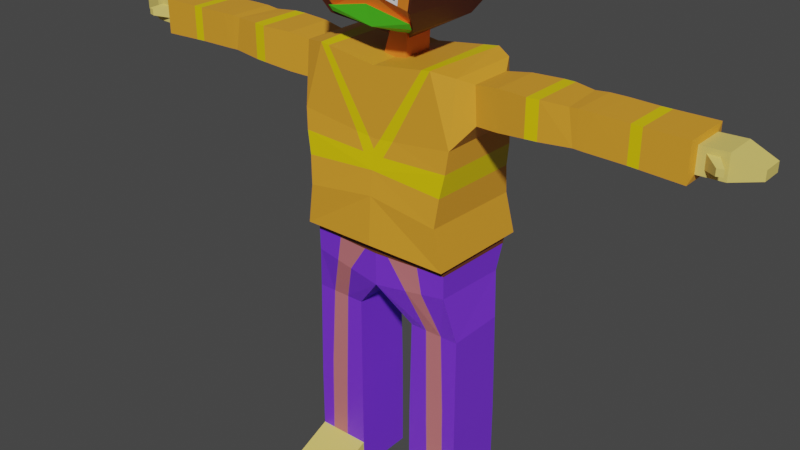 # Source: player2.blend  (saved by Blender 2.82.7; exported with 4.5.12 LTS)
import bpy
from mathutils import Matrix  # noqa: F401  (used for matrix-valued properties, if any)

bpy.ops.wm.read_factory_settings(use_empty=True)
scene = bpy.context.scene
scene.name = 'Scene'

# ---- collections
col_collection = bpy.data.collections.new('Collection'); scene.collection.children.link(col_collection)

# ---- materials (node trees are filled in below, after node groups)
mat_material = bpy.data.materials.new('Material')
mat_material.alpha_threshold = 0.0
mat_material.use_transparent_shadow = False
mat_material.line_color = (0.0, 0.0, 0.0, 1.0)
mat_material_001 = bpy.data.materials.new('Material.001')
mat_material_001.use_transparent_shadow = False
mat_material_002 = bpy.data.materials.new('Material.002')
mat_material_002.use_transparent_shadow = False
mat_material_003 = bpy.data.materials.new('Material.003')
mat_material_003.use_transparent_shadow = False
mat_material_004 = bpy.data.materials.new('Material.004')
mat_material_004.use_transparent_shadow = False
mat_material_005 = bpy.data.materials.new('Material.005')
mat_material_005.use_transparent_shadow = False
mat_material_006 = bpy.data.materials.new('Material.006')
mat_material_006.use_transparent_shadow = False
mat_material_007 = bpy.data.materials.new('Material.007')
mat_material_007.use_transparent_shadow = False
mat_material_008 = bpy.data.materials.new('Material.008')
mat_material_008.use_transparent_shadow = False
mat_material_009 = bpy.data.materials.new('Material.009')
mat_material_009.use_transparent_shadow = False
mat_material_010 = bpy.data.materials.new('Material.010')
mat_material_010.use_transparent_shadow = False

# ---- material node trees
mat_material.use_nodes = True; mat_material.node_tree.nodes.clear()
_N = mat_material.node_tree.nodes; _L = mat_material.node_tree.links
n0 = _N.new('ShaderNodeOutputMaterial'); n0.name = 'Material Output'; n0.location = (300, 300)
n1 = _N.new('ShaderNodeBsdfPrincipled'); n1.name = 'Principled BSDF'; n1.location = (10, 300)
n1.distribution = 'GGX'
n1.subsurface_method = 'BURLEY'
n1.inputs[0].default_value = (0.8, 0.1978, 0.01765, 1.0)
n1.inputs[2].default_value = 0.4
n1.inputs[3].default_value = 1.45
n1.inputs[27].default_value = (0.0, 0.0, 0.0, 1.0)
n1.inputs[28].default_value = 1.0
_L.new(n1.outputs[0], n0.inputs[0])
n0.is_active_output = True
mat_material_001.use_nodes = True; mat_material_001.node_tree.nodes.clear()
_N = mat_material_001.node_tree.nodes; _L = mat_material_001.node_tree.links
n0 = _N.new('ShaderNodeOutputMaterial'); n0.name = 'Material Output'; n0.location = (300, 300)
n1 = _N.new('ShaderNodeBsdfPrincipled'); n1.name = 'Principled BSDF'; n1.location = (10, 300)
n1.distribution = 'GGX'
n1.subsurface_method = 'BURLEY'
n1.inputs[3].default_value = 1.45
n1.inputs[27].default_value = (0.0, 0.0, 0.0, 1.0)
n1.inputs[28].default_value = 1.0
_L.new(n1.outputs[0], n0.inputs[0])
n0.is_active_output = True
mat_material_002.use_nodes = True; mat_material_002.node_tree.nodes.clear()
_N = mat_material_002.node_tree.nodes; _L = mat_material_002.node_tree.links
n0 = _N.new('ShaderNodeOutputMaterial'); n0.name = 'Material Output'; n0.location = (300, 300)
n1 = _N.new('ShaderNodeBsdfPrincipled'); n1.name = 'Principled BSDF'; n1.location = (10, 300)
n1.distribution = 'GGX'
n1.subsurface_method = 'BURLEY'
n1.inputs[0].default_value = (0.0, 0.0, 0.0, 1.0)
n1.inputs[3].default_value = 1.45
n1.inputs[27].default_value = (0.0, 0.0, 0.0, 1.0)
n1.inputs[28].default_value = 1.0
_L.new(n1.outputs[0], n0.inputs[0])
n0.is_active_output = True
mat_material_003.use_nodes = True; mat_material_003.node_tree.nodes.clear()
_N = mat_material_003.node_tree.nodes; _L = mat_material_003.node_tree.links
n0 = _N.new('ShaderNodeOutputMaterial'); n0.name = 'Material Output'; n0.location = (300, 300)
n1 = _N.new('ShaderNodeBsdfPrincipled'); n1.name = 'Principled BSDF'; n1.location = (10, 300)
n1.distribution = 'GGX'
n1.subsurface_method = 'BURLEY'
n1.inputs[0].default_value = (0.06045, 0.01349, 0.004825, 1.0)
n1.inputs[3].default_value = 1.45
n1.inputs[27].default_value = (0.0, 0.0, 0.0, 1.0)
n1.inputs[28].default_value = 1.0
_L.new(n1.outputs[0], n0.inputs[0])
n0.is_active_output = True
mat_material_004.use_nodes = True; mat_material_004.node_tree.nodes.clear()
_N = mat_material_004.node_tree.nodes; _L = mat_material_004.node_tree.links
n0 = _N.new('ShaderNodeOutputMaterial'); n0.name = 'Material Output'; n0.location = (300, 300)
n1 = _N.new('ShaderNodeBsdfPrincipled'); n1.name = 'Principled BSDF'; n1.location = (10, 300)
n1.distribution = 'GGX'
n1.subsurface_method = 'BURLEY'
n1.inputs[0].default_value = (0.1008, 0.8, 0.02194, 1.0)
n1.inputs[3].default_value = 1.45
n1.inputs[27].default_value = (0.0, 0.0, 0.0, 1.0)
n1.inputs[28].default_value = 1.0
_L.new(n1.outputs[0], n0.inputs[0])
n0.is_active_output = True
mat_material_005.use_nodes = True; mat_material_005.node_tree.nodes.clear()
_N = mat_material_005.node_tree.nodes; _L = mat_material_005.node_tree.links
n0 = _N.new('ShaderNodeOutputMaterial'); n0.name = 'Material Output'; n0.location = (300, 300)
n1 = _N.new('ShaderNodeBsdfPrincipled'); n1.name = 'Principled BSDF'; n1.location = (10, 300)
n1.distribution = 'GGX'
n1.subsurface_method = 'BURLEY'
n1.inputs[0].default_value = (0.8, 0.3414, 0.02675, 1.0)
n1.inputs[3].default_value = 1.45
n1.inputs[27].default_value = (0.0, 0.0, 0.0, 1.0)
n1.inputs[28].default_value = 1.0
_L.new(n1.outputs[0], n0.inputs[0])
n0.is_active_output = True
mat_material_006.use_nodes = True; mat_material_006.node_tree.nodes.clear()
_N = mat_material_006.node_tree.nodes; _L = mat_material_006.node_tree.links
n0 = _N.new('ShaderNodeOutputMaterial'); n0.name = 'Material Output'; n0.location = (300, 300)
n1 = _N.new('ShaderNodeBsdfPrincipled'); n1.name = 'Principled BSDF'; n1.location = (10, 300)
n1.distribution = 'GGX'
n1.subsurface_method = 'BURLEY'
n1.inputs[0].default_value = (0.1861, 0.03538, 0.8, 1.0)
n1.inputs[3].default_value = 1.45
n1.inputs[27].default_value = (0.0, 0.0, 0.0, 1.0)
n1.inputs[28].default_value = 1.0
_L.new(n1.outputs[0], n0.inputs[0])
n0.is_active_output = True
mat_material_007.use_nodes = True; mat_material_007.node_tree.nodes.clear()
_N = mat_material_007.node_tree.nodes; _L = mat_material_007.node_tree.links
n0 = _N.new('ShaderNodeOutputMaterial'); n0.name = 'Material Output'; n0.location = (300, 300)
n1 = _N.new('ShaderNodeBsdfPrincipled'); n1.name = 'Principled BSDF'; n1.location = (10, 300)
n1.distribution = 'GGX'
n1.subsurface_method = 'BURLEY'
n1.inputs[0].default_value = (0.8, 0.628, 0.1569, 1.0)
n1.inputs[3].default_value = 1.45
n1.inputs[27].default_value = (0.0, 0.0, 0.0, 1.0)
n1.inputs[28].default_value = 1.0
_L.new(n1.outputs[0], n0.inputs[0])
n0.is_active_output = True
mat_material_008.use_nodes = True; mat_material_008.node_tree.nodes.clear()
_N = mat_material_008.node_tree.nodes; _L = mat_material_008.node_tree.links
n0 = _N.new('ShaderNodeOutputMaterial'); n0.name = 'Material Output'; n0.location = (300, 300)
n1 = _N.new('ShaderNodeBsdfPrincipled'); n1.name = 'Principled BSDF'; n1.location = (10, 300)
n1.distribution = 'GGX'
n1.subsurface_method = 'BURLEY'
n1.inputs[0].default_value = (0.8, 0.6014, 0.0, 1.0)
n1.inputs[3].default_value = 1.45
n1.inputs[27].default_value = (0.0, 0.0, 0.0, 1.0)
n1.inputs[28].default_value = 1.0
_L.new(n1.outputs[0], n0.inputs[0])
n0.is_active_output = True
mat_material_009.use_nodes = True; mat_material_009.node_tree.nodes.clear()
_N = mat_material_009.node_tree.nodes; _L = mat_material_009.node_tree.links
n0 = _N.new('ShaderNodeOutputMaterial'); n0.name = 'Material Output'; n0.location = (300, 300)
n1 = _N.new('ShaderNodeBsdfPrincipled'); n1.name = 'Principled BSDF'; n1.location = (10, 300)
n1.distribution = 'GGX'
n1.subsurface_method = 'BURLEY'
n1.inputs[0].default_value = (0.1532, 0.04091, 0.01672, 1.0)
n1.inputs[3].default_value = 1.45
n1.inputs[27].default_value = (0.0, 0.0, 0.0, 1.0)
n1.inputs[28].default_value = 1.0
_L.new(n1.outputs[0], n0.inputs[0])
n0.is_active_output = True
mat_material_010.use_nodes = True; mat_material_010.node_tree.nodes.clear()
_N = mat_material_010.node_tree.nodes; _L = mat_material_010.node_tree.links
n0 = _N.new('ShaderNodeOutputMaterial'); n0.name = 'Material Output'; n0.location = (300, 300)
n1 = _N.new('ShaderNodeBsdfPrincipled'); n1.name = 'Principled BSDF'; n1.location = (10, 300)
n1.distribution = 'GGX'
n1.subsurface_method = 'BURLEY'
n1.inputs[0].default_value = (0.5894, 0.1759, 0.1931, 1.0)
n1.inputs[3].default_value = 1.45
n1.inputs[27].default_value = (0.0, 0.0, 0.0, 1.0)
n1.inputs[28].default_value = 1.0
_L.new(n1.outputs[0], n0.inputs[0])
n0.is_active_output = True

# ---- world
world_world = bpy.data.worlds.new('World'); scene.world = world_world
world_world.use_nodes = True; world_world.node_tree.nodes.clear()
_N = world_world.node_tree.nodes; _L = world_world.node_tree.links
n0 = _N.new('ShaderNodeOutputWorld'); n0.name = 'World Output'; n0.location = (300, 300)
n1 = _N.new('ShaderNodeBackground'); n1.name = 'Background'; n1.location = (10, 300)
n1.inputs[0].default_value = (0.05088, 0.05088, 0.05088, 1.0)
_L.new(n1.outputs[0], n0.inputs[0])
n0.is_active_output = True
world_world.color = (0.05088, 0.05088, 0.05088)
world_world.use_sun_shadow = False
world_world.sun_shadow_jitter_overblur = 0.0

# ---- meshes
me_cube = bpy.data.meshes.new('Cube')
me_cube.from_pydata([(0.8652, 0.1732, 4.221), (0.7008, 0.3913, 2.283), (0.8652, -0.2341, 4.221), (0.7008, -0.3648, 2.327), (0.0, 0.4136, 2.234), (0.0, -0.149, 4.234), (0.0, -0.4136, 2.234), (0.0, 0.149, 4.234), (0.8859, 0.1732, 3.887), (0.8859, -0.2341, 3.887), (0.0, 0.4136, 3.609), (0.0, -0.4136, 3.609), (0.6718, 0.5412, 2.981), (0.6718, -0.4729, 3.017), (0.0, 0.5412, 3.073), (0.0, -0.4729, 3.11), (0.7008, 0.5011, 2.577), (0.7008, -0.3708, 2.599), (0.0, 0.5412, 2.512), (0.0, -0.4136, 2.622), (0.2963, -0.2828, 1.885), (0.7866, -0.2828, 1.885), (0.2963, 0.2828, 1.885), (0.2847, -0.2962, 0.001213), (0.7983, -0.2962, 0.001213), (0.7983, 0.2962, 0.001213), (0.2847, 0.2962, 0.001213), (0.7989, 0.2969, 0.305), (0.284, 0.2969, 0.305), (0.284, -0.2969, 0.305), (0.7989, -0.2969, 0.305), (0.2847, -0.774, -1.049e-05), (0.7983, -0.774, -1.049e-05), (0.284, -0.7748, 0.09277), (0.7989, -0.7748, 0.09277), (0.2851, -0.2957, 0.9282), (0.7978, 0.2957, 0.9282), (0.2851, 0.2957, 0.9282), (0.7978, -0.2957, 0.9282), (0.7866, 0.2828, 1.885), (0.1136, 0.149, 4.25), (0.1136, -0.149, 4.25), (0.7598, 0.4136, 3.698), (0.7598, -0.4136, 3.698), (1.088, 0.1994, 4.252), (1.088, -0.2604, 4.252), (1.095, 0.1994, 3.898), (1.095, -0.2604, 3.898), (1.786, -0.2624, 4.265), (2.677, 0.1029, 4.21), (2.743, -0.198, 4.164), (2.677, 0.1029, 3.992), (2.743, -0.198, 4.044), (3.141, 0.06528, 4.135), (3.141, -0.1323, 4.135), (3.141, 0.06528, 4.051), (3.141, -0.1323, 4.051), (1.786, -0.2624, 3.953), (1.786, -0.2624, 4.265), (1.786, 0.1687, 4.265), (1.786, 0.1687, 3.953), (2.665, -0.2757, 3.93), (2.665, 0.1806, 3.93), (2.665, -0.2757, 4.261), (2.665, 0.1806, 4.261), (1.095, 0.1994, 3.898), (1.095, -0.2604, 3.898), (1.088, 0.1994, 4.252), (1.088, -0.2604, 4.252), (2.843, -0.198, 4.166), (2.909, 0.1029, 4.218), (2.909, 0.1029, 4.0), (2.843, -0.198, 4.046), (2.677, -0.198, 4.21), (2.677, -0.198, 3.992), (2.909, -0.198, 4.0), (2.909, -0.198, 4.218), (2.867, -0.3034, 4.129), (2.867, -0.3034, 4.07), (2.922, -0.2926, 4.073), (2.922, -0.2926, 4.132), (0.7685, 0.3436, 4.276), (0.7685, -0.3482, 4.276), (0.0, 0.4136, 4.234), (0.0, -0.4136, 4.234), (0.0, 0.2024, 4.475), (0.0, -0.09556, 4.475), (0.08226, 0.2024, 4.475), (0.08226, -0.09556, 4.475), (0.359, -0.4149, 4.627), (0.0, -0.4936, 4.854), (0.3971, -0.5152, 4.774), (0.0, -0.477, 4.992), (0.4296, -0.5013, 5.041), (0.0, -0.3669, 5.251), (0.3086, -0.3669, 5.27), (0.0, -0.04537, 5.333), (0.0971, -0.09556, 4.448), (0.3863, -0.4151, 4.613), (0.09033, 0.2192, 4.45), (0.0, 0.2276, 4.457), (0.4275, -0.5153, 4.768), (0.4602, -0.5013, 5.044), (0.3267, -0.3672, 5.295), (0.0, -0.3676, 5.282), (0.1089, -0.1037, 4.402), (0.4235, -0.4359, 4.587), (0.09474, 0.2423, 4.407), (0.0, 0.2606, 4.422), (0.4697, -0.5401, 4.759), (0.4066, 0.3149, 4.571), (0.0, 0.3436, 4.533), (0.5041, -0.5254, 5.056), (0.4436, 0.5151, 4.705), (0.0, 0.5301, 4.758), (0.485, 0.5358, 5.024), (0.0, 0.5561, 5.034), (0.3397, 0.4209, 5.359), (0.3511, -0.3864, 5.341), (0.0, 0.4286, 5.342), (0.0, -0.3874, 5.334), (0.3256, -0.5112, 4.789), (0.1219, -0.4999, 4.831), (0.3418, -0.4963, 5.031), (0.1219, -0.4839, 5.006), (0.1799, 0.3309, 4.55), (0.1668, 0.5245, 4.738), (0.0, 0.3355, 4.522), (0.168, 0.5401, 4.905), (0.1821, 0.2942, 4.498), (0.1582, -0.4881, 4.976), (0.2971, -0.497, 4.977), (0.2971, -0.5069, 4.821), (0.1582, -0.4996, 4.848), (0.3679, -0.4382, 4.661), (0.3953, -0.437, 4.647), (0.0, -0.4582, 4.734), (0.07598, -0.0289, 4.404), (0.4044, -0.4382, 4.606), (0.0, -0.0289, 4.404), (0.0, -0.4311, 4.551), (0.0, -0.4971, 4.748), (0.4135, -0.4731, 4.66), (0.7403, 0.4505, 3.489), (0.7403, -0.4308, 3.499), (0.0, 0.4505, 3.454), (0.0, -0.4308, 3.464), (0.6993, 0.4834, 3.265), (0.6993, -0.446, 3.285), (0.0, 0.4834, 3.316), (0.0, -0.446, 3.336), (0.47, 0.4136, 4.297), (0.6206, 0.4136, 4.317), (0.5643, -0.4136, 4.31), (0.4818, -0.4136, 4.299), (0.6152, 0.3342, 4.317), (0.4719, 0.2813, 4.297), (0.04063, 0.4136, 3.613), (0.2051, 0.4136, 3.629), (0.1926, -0.4136, 3.628), (0.05986, -0.4136, 3.615), (0.0, -0.424, 3.521), (0.1073, -0.4308, 3.472), (0.0, 0.4288, 3.545), (0.0, 0.4499, 3.456), (0.48, -0.2843, 4.299), (0.5708, -0.3178, 4.311), (0.1071, 0.4505, 3.461), (1.364, -0.2969, 4.259), (1.364, 0.2189, 3.932), (1.364, 0.2189, 4.259), (1.364, -0.2969, 3.932), (1.474, 0.2072, 3.935), (1.474, 0.2072, 4.263), (1.474, -0.2896, 4.263), (1.474, -0.2896, 3.935), (2.203, -0.2648, 4.26), (2.203, 0.1697, 4.26), (2.203, -0.2648, 3.945), (2.203, 0.1697, 3.945), (2.297, -0.2671, 3.942), (2.297, 0.1719, 3.942), (2.297, -0.2671, 4.26), (2.297, 0.1719, 4.26), (0.7971, 0.2948, 0.9924), (0.2874, -0.2931, 1.118), (0.2859, 0.2948, 0.9924), (0.7956, -0.2931, 1.118), (0.7979, 0.2958, 0.8723), (0.285, 0.2958, 0.8723), (0.7981, -0.296, 0.7464), (0.2848, -0.296, 0.7464), (1.704, 0.1681, 3.955), (1.662, 0.1679, 4.253), (1.707, -0.2587, 4.257), (1.758, -0.2611, 3.953), (1.908, -0.2653, 4.265), (1.934, 0.1722, 4.265), (1.838, -0.2636, 3.951), (1.87, 0.1706, 3.95), (0.7008, 0.4785, 2.517), (0.7008, -0.3696, 2.543), (0.0, 0.5149, 2.455), (0.0, -0.4136, 2.542), (0.7405, 0.5814, 2.599), (0.7405, -0.4544, 2.625), (0.0, 0.626, 2.533), (0.0, -0.502, 2.657), (0.3106, -0.392, 2.275), (0.4756, -0.3805, 2.297), (0.4562, -0.2828, 1.885), (0.619, -0.2828, 1.885), (0.4798, -0.2957, 0.9282), (0.6609, -0.2957, 0.9282), (0.4326, -0.3864, 2.543), (0.1313, -0.4054, 2.542), (0.4951, -0.2969, 0.305), (0.6713, -0.2969, 0.305), (0.4843, -0.296, 0.7464), (0.664, -0.296, 0.7464), (0.4751, -0.2931, 1.118), (0.6578, -0.2931, 1.118), (0.5987, 0.2828, 1.885), (0.4529, 0.2828, 1.885), (0.6154, 0.2948, 0.9924), (0.4589, 0.2948, 0.9924), (0.5392, 0.3964, 2.272), (0.2855, 0.4045, 2.254), (0.6264, 0.2969, 0.305), (0.4615, 0.2969, 0.305), (0.6309, 0.2962, 0.001213), (0.4622, 0.2962, 0.001213), (0.6166, 0.2957, 0.9282), (0.4594, 0.2957, 0.9282), (0.6175, 0.2958, 0.8723), (0.4596, 0.2958, 0.8723), (0.1947, 0.5048, 2.472), (0.4893, 0.4895, 2.498)], [], [(4, 227, 223, 22), (2, 9, 47, 45), (10, 83, 151, 157), (43, 82, 153, 159), (40, 7, 85, 87), (144, 43, 159, 162), (145, 164, 167), (143, 42, 43, 144), (204, 12, 13, 205), (206, 14, 12, 204), (205, 13, 15, 207), (201, 17, 19, 203, 215, 214), (202, 18, 16, 200, 237, 236), (200, 16, 17, 201), (28, 229, 231, 26), (6, 4, 22, 20), (1, 3, 21, 39), (3, 209, 211, 21), (26, 231, 230, 25, 24, 23), (23, 24, 32, 31), (29, 28, 26, 23), (27, 30, 24, 25), (188, 190, 30, 27), (191, 189, 28, 29), (190, 219, 217, 30), (189, 235, 229, 28), (34, 33, 31, 32), (24, 30, 34, 32), (30, 217, 216, 29, 33, 34), (29, 23, 31, 33), (186, 225, 233, 37), (187, 221, 213, 38), (185, 186, 37, 35), (184, 187, 38, 36), (2, 0, 81, 82), (0, 8, 42, 81), (9, 2, 82, 43), (8, 9, 43, 42), (195, 192, 60, 57), (0, 2, 45, 44), (9, 8, 46, 47), (8, 0, 44, 46), (63, 61, 74, 73), (192, 193, 59, 60), (194, 195, 57, 48), (193, 194, 48, 59), (70, 76, 54, 53), (64, 63, 73, 49), (61, 62, 51, 74), (62, 64, 49, 51), (55, 53, 54, 56), (75, 71, 55, 56), (71, 70, 53, 55), (76, 75, 56, 54), (59, 48, 58), (48, 57, 58), (181, 183, 64, 62), (180, 181, 62, 61), (183, 182, 63, 64), (182, 180, 61, 63), (44, 45, 68, 67), (45, 47, 66, 68), (46, 44, 67, 65), (47, 46, 65, 66), (72, 69, 80, 79), (51, 49, 70, 71), (74, 51, 71, 75), (49, 73, 76, 70), (52, 50, 73, 74), (72, 52, 74, 75), (50, 69, 76, 73), (69, 72, 75, 76), (77, 78, 79, 80), (52, 72, 79, 78), (69, 50, 77, 80), (50, 52, 78, 77), (40, 41, 165, 156), (7, 40, 156, 151, 83), (41, 5, 84, 154, 165), (5, 41, 88, 86), (41, 40, 87, 88), (89, 134, 142, 138), (87, 85, 100, 99), (94, 95, 103, 104), (86, 88, 137, 139), (88, 87, 99, 97), (92, 124, 123, 93, 95, 94), (90, 122, 124, 92), (93, 91, 101, 102), (91, 134, 135, 101), (89, 88, 97, 98), (95, 93, 102, 103), (104, 103, 118, 120), (99, 100, 108, 107), (102, 101, 109, 112), (97, 99, 107, 105), (98, 97, 105, 106), (101, 135, 98, 106, 109), (103, 102, 112, 118), (107, 108, 127, 129, 125, 110), (110, 125, 126, 113), (105, 107, 110, 106), (113, 126, 128, 115), (106, 110, 113, 109), (109, 113, 115, 112), (112, 115, 117, 118), (115, 116, 119, 117), (118, 117, 119, 120), (115, 128, 126, 114, 116), (125, 129, 127, 111), (126, 125, 111, 114), (124, 122, 133, 130, 131, 123), (123, 121, 91, 93), (123, 131, 132, 133, 122, 121), (132, 131, 130, 133), (139, 137, 138, 140), (136, 134, 91, 121, 122, 90), (135, 134, 89, 98), (140, 138, 142, 141), (134, 136, 141, 142), (88, 89, 138, 137), (147, 143, 144, 148), (149, 145, 167, 143, 147), (148, 144, 162, 146, 150), (13, 148, 150, 15), (14, 149, 147, 12), (12, 147, 148, 13), (166, 153, 82), (162, 159, 160, 161, 146), (161, 160, 11), (157, 151, 152, 158), (158, 152, 81, 42), (156, 165, 154, 153, 166, 155, 152, 151), (155, 166, 82, 81), (167, 158, 42, 143), (158, 167, 164, 163, 157), (157, 163, 10), (159, 153, 154, 160), (160, 154, 84, 11), (152, 155, 81), (67, 68, 168, 170), (68, 66, 171, 168), (65, 67, 170, 169), (66, 65, 169, 171), (170, 168, 174, 173), (168, 171, 175, 174), (169, 170, 173, 172), (171, 169, 172, 175), (196, 198, 178, 176), (197, 196, 176, 177), (198, 199, 179, 178), (199, 197, 177, 179), (176, 178, 180, 182), (177, 176, 182, 183), (178, 179, 181, 180), (179, 177, 183, 181), (39, 21, 187, 184), (20, 22, 186, 185), (21, 211, 221, 187), (22, 223, 225, 186), (37, 233, 235, 189), (38, 213, 219, 190), (35, 37, 189, 191), (36, 38, 190, 188), (173, 174, 194, 193), (174, 175, 195, 194), (172, 173, 193, 192), (175, 172, 192, 195), (60, 59, 197, 199), (57, 60, 199, 198), (59, 58, 196, 197), (58, 57, 198, 196), (1, 200, 201, 3), (4, 202, 236, 227), (3, 201, 214, 209), (17, 205, 207, 19), (18, 206, 204, 16), (16, 204, 205, 17), (211, 209, 208, 210), (210, 208, 6, 20), (217, 219, 218, 216), (216, 218, 191, 29), (213, 221, 220, 212), (212, 220, 185, 35), (209, 214, 215, 208), (208, 215, 203, 6), (219, 213, 212, 218), (218, 212, 35, 191), (221, 211, 210, 220), (220, 210, 20, 185), (233, 225, 224, 232), (232, 224, 184, 36), (227, 236, 237, 226), (226, 237, 200, 1), (223, 227, 226, 222), (222, 226, 1, 39), (235, 233, 232, 234), (234, 232, 36, 188), (231, 229, 228, 230), (230, 228, 27, 25), (229, 235, 234, 228), (228, 234, 188, 27), (225, 223, 222, 224), (224, 222, 39, 184)])
me_cube.polygons.foreach_set('material_index', [6, 5, 5, 5, 0, 5, 5, 5, 5, 5, 5, 9, 9, 9, 6, 6, 6, 6, 6, 7, 6, 6, 6, 6, 6, 6, 7, 7, 7, 7, 6, 6, 6, 6, 5, 5, 5, 5, 5, 5, 5, 5, 5, 5, 5, 5, 7, 5, 5, 5, 7, 7, 7, 7, 5, 5, 5, 5, 5, 5, 5, 5, 5, 5, 7, 7, 7, 7, 7, 7, 7, 7, 7, 7, 7, 7, 5, 5, 5, 0, 0, 0, 0, 0, 0, 0, 0, 0, 0, 0, 0, 0, 3, 0, 3, 0, 3, 3, 3, 3, 3, 3, 3, 3, 3, 3, 3, 3, 3, 3, 3, 1, 0, 1, 2, 4, 0, 0, 4, 0, 0, 8, 8, 8, 5, 5, 5, 5, 8, 5, 8, 5, 8, 5, 5, 8, 5, 8, 5, 5, 5, 5, 5, 5, 8, 8, 8, 8, 5, 5, 5, 5, 8, 8, 8, 8, 6, 6, 6, 6, 6, 6, 6, 6, 5, 5, 5, 5, 5, 5, 5, 5, 6, 6, 6, 9, 9, 9, 10, 6, 10, 6, 10, 6, 10, 6, 10, 6, 10, 6, 10, 6, 10, 6, 10, 6, 10, 6, 10, 6, 10, 6, 10, 6])
_uv = me_cube.uv_layers.new(name='UVMap')
_uv.uv.foreach_set('vector', [0.375, 0.375, 0.375, 0.4259, 0.375, 0.4149, 0.375, 0.375, 0.6136, 0.7212, 0.5582, 0.7212, 0.5582, 0.7212, 0.6136, 0.7212, 0.5468, 0.375, 0.625, 0.375, 0.625, 0.4458, 0.5468, 0.3808, 0.5468, 0.75, 0.625, 0.75, 0.625, 0.79, 0.5468, 0.8477, 0.7329, 0.58, 0.75, 0.58, 0.75, 0.58, 0.7329, 0.58, 0.5291, 0.75, 0.5468, 0.75, 0.5468, 0.8477, 0.5291, 0.8599, 0.5291, 0.375, 0.5294, 0.375, 0.5291, 0.3901, 0.5291, 0.5, 0.5468, 0.5, 0.5468, 0.75, 0.5291, 0.75, 0.4269, 0.5, 0.4855, 0.5, 0.4855, 0.75, 0.4269, 0.75, 0.4269, 0.375, 0.4855, 0.375, 0.4855, 0.5, 0.4269, 0.5, 0.4269, 0.75, 0.4855, 0.75, 0.4855, 0.875, 0.4269, 0.875, 0.4134, 0.75, 0.4234, 0.75, 0.4234, 0.875, 0.4134, 0.875, 0.4134, 0.8516, 0.4134, 0.7978, 0.4134, 0.375, 0.4234, 0.375, 0.4234, 0.5, 0.4134, 0.5, 0.4134, 0.4623, 0.4134, 0.4097, 0.4134, 0.5, 0.4234, 0.5, 0.4234, 0.75, 0.4134, 0.75, 0.375, 0.375, 0.375, 0.4181, 0.375, 0.4182, 0.375, 0.375, 0.0, 0.0, 0.0, 0.0, 0.0, 0.0, 0.0, 0.0, 0.375, 0.5, 0.375, 0.75, 0.375, 0.75, 0.375, 0.5, 0.375, 0.75, 0.375, 0.7902, 0.375, 0.7927, 0.375, 0.75, 0.25, 0.5, 0.2932, 0.5, 0.3343, 0.5, 0.375, 0.5, 0.375, 0.75, 0.25, 0.75, 0.25, 0.75, 0.375, 0.75, 0.375, 0.75, 0.25, 0.75, 0.0, 0.0, 0.0, 0.0, 0.0, 0.0, 0.0, 0.0, 0.375, 0.5, 0.375, 0.75, 0.375, 0.75, 0.375, 0.5, 0.375, 0.5, 0.375, 0.75, 0.375, 0.75, 0.375, 0.5, 0.0, 0.0, 0.0, 0.0, 0.0, 0.0, 0.0, 0.0, 0.375, 0.75, 0.375, 0.7827, 0.375, 0.781, 0.375, 0.75, 0.375, 0.375, 0.375, 0.4175, 0.375, 0.4181, 0.375, 0.375, 0.375, 0.75, 0.375, 0.875, 0.375, 0.875, 0.375, 0.75, 0.375, 0.75, 0.375, 0.75, 0.375, 0.75, 0.375, 0.75, 0.375, 0.75, 0.375, 0.781, 0.375, 0.8238, 0.375, 0.875, 0.375, 0.875, 0.375, 0.75, 0.0, 0.0, 0.0, 0.0, 0.0, 0.0, 0.0, 0.0, 0.375, 0.375, 0.375, 0.4173, 0.375, 0.4175, 0.375, 0.375, 0.375, 0.75, 0.375, 0.7839, 0.375, 0.7834, 0.375, 0.75, 0.0, 0.0, 0.0, 0.0, 0.0, 0.0, 0.0, 0.0, 0.375, 0.5, 0.375, 0.75, 0.375, 0.75, 0.375, 0.5, 0.6136, 0.7212, 0.6136, 0.5288, 0.625, 0.5, 0.625, 0.75, 0.6136, 0.5288, 0.5582, 0.5288, 0.5468, 0.5, 0.625, 0.5, 0.5582, 0.7212, 0.6136, 0.7212, 0.625, 0.75, 0.5468, 0.75, 0.5582, 0.5288, 0.5582, 0.7212, 0.5468, 0.75, 0.5468, 0.5, 0.5582, 0.7212, 0.5582, 0.5288, 0.5582, 0.5288, 0.5582, 0.7212, 0.6136, 0.5288, 0.6136, 0.7212, 0.6136, 0.7212, 0.6136, 0.5288, 0.5582, 0.7212, 0.5582, 0.5288, 0.5582, 0.5288, 0.5582, 0.7212, 0.5582, 0.5288, 0.6136, 0.5288, 0.6136, 0.5288, 0.5582, 0.5288, 0.6136, 0.7212, 0.5582, 0.7212, 0.5582, 0.7212, 0.6136, 0.7212, 0.5582, 0.5288, 0.6136, 0.5288, 0.6136, 0.5288, 0.5582, 0.5288, 0.6136, 0.7212, 0.5582, 0.7212, 0.5582, 0.7212, 0.6136, 0.7212, 0.6136, 0.5288, 0.6136, 0.7212, 0.6136, 0.7212, 0.6136, 0.5288, 0.6136, 0.5288, 0.6136, 0.7212, 0.6136, 0.7212, 0.6136, 0.5288, 0.6136, 0.5288, 0.6136, 0.7212, 0.6136, 0.7212, 0.6136, 0.5288, 0.5582, 0.7212, 0.5582, 0.5288, 0.5582, 0.5288, 0.5582, 0.7212, 0.5582, 0.5288, 0.6136, 0.5288, 0.6136, 0.5288, 0.5582, 0.5288, 0.5582, 0.5288, 0.6136, 0.5288, 0.6136, 0.7212, 0.5582, 0.7212, 0.5582, 0.7212, 0.5582, 0.5288, 0.5582, 0.5288, 0.5582, 0.7212, 0.5582, 0.5288, 0.6136, 0.5288, 0.6136, 0.5288, 0.5582, 0.5288, 0.6136, 0.7212, 0.5582, 0.7212, 0.5582, 0.7212, 0.6136, 0.7212, 0.6136, 0.5288, 0.6136, 0.7212, 0.6136, 0.7212, 0.6136, 0.7212, 0.5582, 0.7212, 0.6136, 0.7212, 0.5582, 0.5288, 0.6136, 0.5288, 0.6136, 0.5288, 0.5582, 0.5288, 0.5582, 0.7212, 0.5582, 0.5288, 0.5582, 0.5288, 0.5582, 0.7212, 0.6136, 0.5288, 0.6136, 0.7212, 0.6136, 0.7212, 0.6136, 0.5288, 0.6136, 0.7212, 0.5582, 0.7212, 0.5582, 0.7212, 0.6136, 0.7212, 0.6136, 0.5288, 0.6136, 0.7212, 0.6136, 0.7212, 0.6136, 0.5288, 0.6136, 0.7212, 0.5582, 0.7212, 0.5582, 0.7212, 0.6136, 0.7212, 0.5582, 0.5288, 0.6136, 0.5288, 0.6136, 0.5288, 0.5582, 0.5288, 0.5582, 0.7212, 0.5582, 0.5288, 0.5582, 0.5288, 0.5582, 0.7212, 0.5671, 0.7212, 0.6047, 0.7212, 0.6047, 0.7212, 0.5671, 0.7212, 0.5582, 0.5288, 0.6136, 0.5288, 0.6136, 0.5288, 0.5582, 0.5288, 0.5582, 0.7212, 0.5582, 0.5288, 0.5582, 0.5288, 0.5582, 0.7212, 0.6136, 0.5288, 0.6136, 0.7212, 0.6136, 0.7212, 0.6136, 0.5288, 0.5671, 0.7212, 0.6047, 0.7212, 0.6136, 0.7212, 0.5582, 0.7212, 0.5671, 0.7212, 0.5671, 0.7212, 0.5582, 0.7212, 0.5582, 0.7212, 0.6047, 0.7212, 0.6047, 0.7212, 0.6136, 0.7212, 0.6136, 0.7212, 0.6047, 0.7212, 0.5671, 0.7212, 0.5582, 0.7212, 0.6136, 0.7212, 0.6047, 0.7212, 0.5671, 0.7212, 0.5671, 0.7212, 0.6047, 0.7212, 0.5671, 0.7212, 0.5671, 0.7212, 0.5671, 0.7212, 0.5671, 0.7212, 0.6047, 0.7212, 0.6047, 0.7212, 0.6047, 0.7212, 0.6047, 0.7212, 0.6047, 0.7212, 0.5671, 0.7212, 0.5671, 0.7212, 0.6047, 0.7212, 0.7329, 0.58, 0.7329, 0.67, 0.6777, 0.7109, 0.679, 0.54, 0.75, 0.58, 0.7329, 0.58, 0.679, 0.54, 0.6792, 0.5, 0.75, 0.5, 0.7329, 0.67, 0.75, 0.67, 0.75, 0.75, 0.6775, 0.75, 0.6777, 0.7109, 0.75, 0.67, 0.7329, 0.67, 0.7329, 0.67, 0.75, 0.67, 0.7329, 0.67, 0.7329, 0.58, 0.7329, 0.58, 0.7329, 0.67, 0.7329, 0.67, 0.7329, 0.67, 0.7329, 0.67, 0.7329, 0.67, 0.7329, 0.58, 0.75, 0.58, 0.75, 0.58, 0.7329, 0.58, 0.75, 0.67, 0.7329, 0.67, 0.7329, 0.67, 0.75, 0.67, 0.75, 0.67, 0.7329, 0.67, 0.7329, 0.67, 0.75, 0.67, 0.7329, 0.67, 0.7329, 0.58, 0.7329, 0.58, 0.7329, 0.67, 0.75, 0.67, 0.7451, 0.67, 0.7364, 0.67, 0.7329, 0.67, 0.7329, 0.67, 0.75, 0.67, 0.75, 0.67, 0.745, 0.67, 0.7451, 0.67, 0.75, 0.67, 0.7329, 0.67, 0.7329, 0.67, 0.7329, 0.67, 0.7329, 0.67, 0.7329, 0.67, 0.7329, 0.67, 0.7329, 0.67, 0.7329, 0.67, 0.7329, 0.67, 0.7329, 0.67, 0.7329, 0.67, 0.7329, 0.67, 0.7329, 0.67, 0.7329, 0.67, 0.7329, 0.67, 0.7329, 0.67, 0.75, 0.67, 0.7329, 0.67, 0.7329, 0.67, 0.75, 0.67, 0.7329, 0.58, 0.75, 0.58, 0.75, 0.58, 0.7329, 0.58, 0.7329, 0.67, 0.7329, 0.67, 0.7329, 0.67, 0.7329, 0.67, 0.7329, 0.67, 0.7329, 0.58, 0.7329, 0.58, 0.7329, 0.67, 0.7329, 0.67, 0.7329, 0.67, 0.7329, 0.67, 0.7329, 0.67, 0.7329, 0.67, 0.7329, 0.67, 0.7329, 0.67, 0.7329, 0.67, 0.7329, 0.67, 0.7329, 0.67, 0.7329, 0.67, 0.7329, 0.67, 0.7329, 0.67, 0.7329, 0.58, 0.75, 0.58, 0.75, 0.58, 0.7377, 0.58, 0.7424, 0.58, 0.7329, 0.58, 0.7329, 0.58, 0.7424, 0.58, 0.7436, 0.58, 0.7329, 0.58, 0.7329, 0.67, 0.7329, 0.58, 0.7329, 0.58, 0.7329, 0.67, 0.7329, 0.58, 0.7436, 0.58, 0.7439, 0.58, 0.7329, 0.58, 0.7329, 0.67, 0.7329, 0.58, 0.7329, 0.58, 0.7329, 0.67, 0.7329, 0.67, 0.7329, 0.58, 0.7329, 0.58, 0.7329, 0.67, 0.7329, 0.67, 0.7329, 0.58, 0.7329, 0.58, 0.7329, 0.67, 0.7329, 0.58, 0.75, 0.58, 0.75, 0.58, 0.7329, 0.58, 0.7329, 0.67, 0.7329, 0.58, 0.75, 0.58, 0.75, 0.67, 0.7329, 0.58, 0.7439, 0.58, 0.7436, 0.58, 0.75, 0.58, 0.75, 0.58, 0.7424, 0.58, 0.7377, 0.58, 0.75, 0.58, 0.75, 0.58, 0.7436, 0.58, 0.7424, 0.58, 0.75, 0.58, 0.75, 0.58, 0.7451, 0.67, 0.745, 0.67, 0.7436, 0.67, 0.7436, 0.67, 0.738, 0.67, 0.7364, 0.67, 0.7364, 0.67, 0.736, 0.67, 0.7329, 0.67, 0.7329, 0.67, 0.7364, 0.67, 0.738, 0.67, 0.7377, 0.67, 0.7436, 0.67, 0.745, 0.67, 0.736, 0.67, 0.7377, 0.67, 0.738, 0.67, 0.7436, 0.67, 0.7436, 0.67, 0.75, 0.67, 0.7329, 0.67, 0.7329, 0.67, 0.75, 0.67, 0.75, 0.67, 0.7329, 0.67, 0.7329, 0.67, 0.736, 0.67, 0.745, 0.67, 0.75, 0.67, 0.7329, 0.67, 0.7329, 0.67, 0.7329, 0.67, 0.7329, 0.67, 0.75, 0.67, 0.7329, 0.67, 0.7329, 0.67, 0.75, 0.67, 0.7329, 0.67, 0.75, 0.67, 0.75, 0.67, 0.7329, 0.67, 0.7329, 0.67, 0.7329, 0.67, 0.7329, 0.67, 0.7329, 0.67, 0.5133, 0.5, 0.5291, 0.5, 0.5291, 0.75, 0.5133, 0.75, 0.5133, 0.375, 0.5291, 0.375, 0.5291, 0.3901, 0.5291, 0.5, 0.5133, 0.5, 0.5133, 0.75, 0.5291, 0.75, 0.5291, 0.8599, 0.5291, 0.875, 0.5133, 0.875, 0.4855, 0.75, 0.5133, 0.75, 0.5133, 0.875, 0.4855, 0.875, 0.4855, 0.375, 0.5133, 0.375, 0.5133, 0.5, 0.4855, 0.5, 0.4855, 0.5, 0.5133, 0.5, 0.5133, 0.75, 0.4855, 0.75, 0.6641, 0.721, 0.665, 0.75, 0.625, 0.75, 0.5291, 0.8599, 0.5468, 0.8477, 0.5468, 0.8665, 0.536, 0.875, 0.5291, 0.875, 0.536, 0.875, 0.5468, 0.8665, 0.5468, 0.875, 0.5468, 0.3808, 0.625, 0.4458, 0.625, 0.4684, 0.5468, 0.4041, 0.5468, 0.4041, 0.625, 0.4684, 0.625, 0.5, 0.5468, 0.5, 0.679, 0.54, 0.6777, 0.7109, 0.6775, 0.75, 0.665, 0.75, 0.6641, 0.721, 0.6574, 0.524, 0.6566, 0.5, 0.6792, 0.5, 0.6574, 0.524, 0.6641, 0.721, 0.625, 0.75, 0.625, 0.5, 0.5291, 0.3901, 0.5468, 0.4041, 0.5468, 0.5, 0.5291, 0.5, 0.5468, 0.4041, 0.5291, 0.3901, 0.5294, 0.375, 0.5395, 0.375, 0.5468, 0.3808, 0.5468, 0.3808, 0.5395, 0.375, 0.5468, 0.375, 0.5468, 0.8477, 0.625, 0.79, 0.625, 0.8025, 0.5468, 0.8665, 0.5468, 0.8665, 0.625, 0.8025, 0.625, 0.875, 0.5468, 0.875, 0.6566, 0.5, 0.6574, 0.524, 0.625, 0.5, 0.6136, 0.5288, 0.6136, 0.7212, 0.6136, 0.7212, 0.6136, 0.5288, 0.6136, 0.7212, 0.5582, 0.7212, 0.5582, 0.7212, 0.6136, 0.7212, 0.5582, 0.5288, 0.6136, 0.5288, 0.6136, 0.5288, 0.5582, 0.5288, 0.5582, 0.7212, 0.5582, 0.5288, 0.5582, 0.5288, 0.5582, 0.7212, 0.6136, 0.5288, 0.6136, 0.7212, 0.6136, 0.7212, 0.6136, 0.5288, 0.6136, 0.7212, 0.5582, 0.7212, 0.5582, 0.7212, 0.6136, 0.7212, 0.5582, 0.5288, 0.6136, 0.5288, 0.6136, 0.5288, 0.5582, 0.5288, 0.5582, 0.7212, 0.5582, 0.5288, 0.5582, 0.5288, 0.5582, 0.7212, 0.6136, 0.7212, 0.5582, 0.7212, 0.5582, 0.7212, 0.6136, 0.7212, 0.6136, 0.5288, 0.6136, 0.7212, 0.6136, 0.7212, 0.6136, 0.5288, 0.5582, 0.7212, 0.5582, 0.5288, 0.5582, 0.5288, 0.5582, 0.7212, 0.5582, 0.5288, 0.6136, 0.5288, 0.6136, 0.5288, 0.5582, 0.5288, 0.6136, 0.7212, 0.5582, 0.7212, 0.5582, 0.7212, 0.6136, 0.7212, 0.6136, 0.5288, 0.6136, 0.7212, 0.6136, 0.7212, 0.6136, 0.5288, 0.5582, 0.7212, 0.5582, 0.5288, 0.5582, 0.5288, 0.5582, 0.7212, 0.5582, 0.5288, 0.6136, 0.5288, 0.6136, 0.5288, 0.5582, 0.5288, 0.375, 0.5, 0.375, 0.75, 0.375, 0.75, 0.375, 0.5, 0.0, 0.0, 0.0, 0.0, 0.0, 0.0, 0.0, 0.0, 0.375, 0.75, 0.375, 0.7927, 0.375, 0.7839, 0.375, 0.75, 0.375, 0.375, 0.375, 0.4149, 0.375, 0.4173, 0.375, 0.375, 0.375, 0.375, 0.375, 0.4175, 0.375, 0.4175, 0.375, 0.375, 0.375, 0.75, 0.375, 0.7834, 0.375, 0.7827, 0.375, 0.75, 0.0, 0.0, 0.0, 0.0, 0.0, 0.0, 0.0, 0.0, 0.375, 0.5, 0.375, 0.75, 0.375, 0.75, 0.375, 0.5, 0.6136, 0.5288, 0.6136, 0.7212, 0.6136, 0.7212, 0.6136, 0.5288, 0.6136, 0.7212, 0.5582, 0.7212, 0.5582, 0.7212, 0.6136, 0.7212, 0.5582, 0.5288, 0.6136, 0.5288, 0.6136, 0.5288, 0.5582, 0.5288, 0.5582, 0.7212, 0.5582, 0.5288, 0.5582, 0.5288, 0.5582, 0.7212, 0.5582, 0.5288, 0.6136, 0.5288, 0.6136, 0.5288, 0.5582, 0.5288, 0.5582, 0.7212, 0.5582, 0.5288, 0.5582, 0.5288, 0.5582, 0.7212, 0.6136, 0.5288, 0.6136, 0.7212, 0.6136, 0.7212, 0.6136, 0.5288, 0.6136, 0.7212, 0.5582, 0.7212, 0.5582, 0.7212, 0.6136, 0.7212, 0.375, 0.5, 0.4134, 0.5, 0.4134, 0.75, 0.375, 0.75, 0.375, 0.375, 0.4134, 0.375, 0.4134, 0.4097, 0.375, 0.4259, 0.375, 0.75, 0.4134, 0.75, 0.4134, 0.7978, 0.375, 0.7902, 0.4234, 0.75, 0.4269, 0.75, 0.4269, 0.875, 0.4234, 0.875, 0.4234, 0.375, 0.4269, 0.375, 0.4269, 0.5, 0.4234, 0.5, 0.4234, 0.5, 0.4269, 0.5, 0.4269, 0.75, 0.4234, 0.75, 0.375, 0.7927, 0.375, 0.7902, 0.375, 0.8196, 0.375, 0.8342, 0.375, 0.8342, 0.375, 0.8196, 0.375, 0.875, 0.375, 0.875, 0.375, 0.781, 0.375, 0.7827, 0.375, 0.8264, 0.375, 0.8238, 0.375, 0.8238, 0.375, 0.8264, 0.375, 0.875, 0.375, 0.875, 0.375, 0.7834, 0.375, 0.7839, 0.375, 0.8288, 0.375, 0.8275, 0.375, 0.8275, 0.375, 0.8288, 0.375, 0.875, 0.375, 0.875, 0.375, 0.7902, 0.4134, 0.7978, 0.4134, 0.8516, 0.375, 0.8196, 0.375, 0.8196, 0.4134, 0.8516, 0.4134, 0.875, 0.375, 0.875, 0.375, 0.7827, 0.375, 0.7834, 0.375, 0.8275, 0.375, 0.8264, 0.375, 0.8264, 0.375, 0.8275, 0.375, 0.875, 0.375, 0.875, 0.375, 0.7839, 0.375, 0.7927, 0.375, 0.8342, 0.375, 0.8288, 0.375, 0.8288, 0.375, 0.8342, 0.375, 0.875, 0.375, 0.875, 0.375, 0.4175, 0.375, 0.4173, 0.375, 0.4556, 0.375, 0.4558, 0.375, 0.4558, 0.375, 0.4556, 0.375, 0.5, 0.375, 0.5, 0.375, 0.4259, 0.4134, 0.4097, 0.4134, 0.4623, 0.375, 0.4712, 0.375, 0.4712, 0.4134, 0.4623, 0.4134, 0.5, 0.375, 0.5, 0.375, 0.4149, 0.375, 0.4259, 0.375, 0.4712, 0.375, 0.4521, 0.375, 0.4521, 0.375, 0.4712, 0.375, 0.5, 0.375, 0.5, 0.375, 0.4175, 0.375, 0.4175, 0.375, 0.4558, 0.375, 0.456, 0.375, 0.456, 0.375, 0.4558, 0.375, 0.5, 0.375, 0.5, 0.375, 0.4182, 0.375, 0.4181, 0.375, 0.4581, 0.375, 0.4593, 0.375, 0.4593, 0.375, 0.4581, 0.375, 0.5, 0.375, 0.5, 0.375, 0.4181, 0.375, 0.4175, 0.375, 0.456, 0.375, 0.4581, 0.375, 0.4581, 0.375, 0.456, 0.375, 0.5, 0.375, 0.5, 0.375, 0.4173, 0.375, 0.4149, 0.375, 0.4521, 0.375, 0.4556, 0.375, 0.4556, 0.375, 0.4521, 0.375, 0.5, 0.375, 0.5])
me_cube.materials.append(mat_material)
me_cube.materials.append(mat_material_001)
me_cube.materials.append(mat_material_002)
me_cube.materials.append(mat_material_003)
me_cube.materials.append(mat_material_004)
me_cube.materials.append(mat_material_005)
me_cube.materials.append(mat_material_006)
me_cube.materials.append(mat_material_007)
me_cube.materials.append(mat_material_008)
me_cube.materials.append(mat_material_009)
me_cube.materials.append(mat_material_010)
me_cube.use_remesh_preserve_volume = False
me_cube.use_remesh_preserve_attributes = False
me_cube.use_mirror_vertex_groups = False
me_cube.update()
arm_metarig = bpy.data.armatures.new('metarig')  # bones are not reproduced

# ---- objects
ob_cube = bpy.data.objects.new('Cube', me_cube)
ob_metarig = bpy.data.objects.new('metarig', arm_metarig)

# ---- transforms, parenting, visibility, modifiers, constraints
ob_cube.parent = ob_metarig
ob_cube.location = (0.0, 0.0, 0.0)
ob_cube.lock_rotations_4d = False
ob_cube.empty_display_type = 'ARROWS'
ob_cube.lineart.crease_threshold = 0.0
_vg = ob_cube.vertex_groups.new(name='spine')
for _i, _w in zip([1, 3, 4, 6, 12, 13, 14, 15, 16, 17, 18, 19, 20, 22, 143, 145, 146, 147, 148, 149, 150, 162, 163, 164, 167, 200, 201, 202, 203, 204, 205, 206, 207, 208, 209, 210, 211, 214, 215, 222, 223, 226, 227, 236, 237], [0.14, 0.1169, 0.7118, 0.5785, 0.09827, 0.06839, 0.153, 0.08177, 0.212, 0.1744, 0.6636, 0.3564, 0.06703, 0.08156, 0.004746, 0.04239, 0.008223, 0.05119, 0.02132, 0.07252, 0.03219, 0.004693, 0.007376, 0.0413, 0.03581, 0.2312, 0.1952, 0.6863, 0.4579, 0.1918, 0.152, 0.6313, 0.2654, 0.3739, 0.2652, 0.04518, 0.02291, 0.2957, 0.4087, 0.03126, 0.05552, 0.2719, 0.4788, 0.5599, 0.3685]): _vg.add([_i], _w, 'REPLACE')
_vg = ob_cube.vertex_groups.new(name='spine.002')
for _i, _w in zip([1, 3, 4, 6, 8, 10, 11, 12, 13, 14, 15, 16, 17, 18, 19, 20, 21, 22, 39, 42, 43, 81, 83, 143, 144, 145, 146, 147, 148, 149, 150, 151, 152, 155, 156, 157, 158, 159, 160, 161, 162, 163, 164, 167, 200, 201, 202, 203, 204, 205, 206, 207, 208, 209, 210, 211, 214, 215, 222, 223, 226, 227, 236, 237], [0.2702, 0.304, 0.7371, 0.7389, 0.02354, 0.1199, 0.1067, 0.6888, 0.5724, 0.7437, 0.621, 0.6105, 0.5877, 0.8051, 0.7987, 0.1018, 0.01612, 0.0816, 0.007082, 0.1446, 0.08068, 0.04155, 0.0257, 0.2927, 0.1709, 0.3578, 0.2222, 0.5415, 0.3089, 0.5586, 0.3136, 0.07, 0.07433, 0.06064, 0.04892, 0.1272, 0.1507, 0.0954, 0.09858, 0.186, 0.2126, 0.2268, 0.3538, 0.3439, 0.5697, 0.5511, 0.7906, 0.8019, 0.6377, 0.6052, 0.8119, 0.7844, 0.5862, 0.4148, 0.05729, 0.02031, 0.6561, 0.7782, 0.005205, 0.02896, 0.3389, 0.612, 0.7386, 0.6328]): _vg.add([_i], _w, 'REPLACE')
_vg = ob_cube.vertex_groups.new(name='spine.003')
for _i, _w in zip([0, 3, 5, 7, 8, 9, 10, 11, 12, 13, 14, 15, 16, 17, 18, 19, 40, 42, 43, 44, 46, 81, 83, 84, 143, 144, 145, 146, 147, 148, 149, 150, 151, 152, 155, 156, 157, 158, 159, 160, 161, 162, 163, 164, 167, 200, 201, 202, 203, 204, 205, 206, 207, 209, 214, 215, 236, 237], [0.07425, 0.01039, 0.01467, 0.07172, 0.07232, 0.04483, 0.7751, 0.7414, 0.1192, 0.2214, 0.1923, 0.3087, 0.04807, 0.0779, 0.04887, 0.08592, 0.06247, 0.2514, 0.2201, 0.0177, 0.02536, 0.2085, 0.6223, 0.1006, 0.3403, 0.4038, 0.5941, 0.6839, 0.223, 0.4221, 0.3888, 0.6084, 0.4236, 0.3991, 0.3237, 0.3015, 0.7607, 0.6874, 0.6855, 0.7407, 0.7038, 0.6451, 0.6903, 0.5968, 0.5624, 0.03328, 0.06555, 0.02815, 0.06876, 0.05417, 0.09348, 0.06008, 0.1124, 0.001597, 0.06646, 0.04504, 0.02904, 0.03236]): _vg.add([_i], _w, 'REPLACE')
_vg = ob_cube.vertex_groups.new(name='spine.004')
for _i, _w in zip([2, 5, 7, 10, 11, 40, 41, 82, 83, 84, 85, 86, 87, 88, 89, 90, 91, 92, 93, 95, 97, 98, 99, 100, 101, 102, 103, 105, 106, 107, 108, 109, 110, 111, 112, 113, 114, 115, 116, 121, 122, 123, 124, 125, 126, 127, 128, 129, 130, 131, 132, 133, 134, 135, 136, 137, 138, 139, 140, 141, 142, 146, 153, 154, 156, 157, 159, 160, 161, 163, 165, 166], [0.02025, 0.8261, 0.8486, 0.04448, 0.05333, 0.8219, 0.7864, 0.111, 0.2153, 0.5466, 0.57, 0.373, 0.5386, 0.7536, 0.2165, 0.1435, 0.112, 0.07794, 0.05591, 0.003987, 0.6997, 0.2027, 0.4951, 0.5068, 0.1118, 0.05514, 0.001779, 0.631, 0.1755, 0.4279, 0.4166, 0.1098, 0.1562, 0.2506, 0.05365, 0.09648, 0.1088, 0.04728, 0.03081, 0.1123, 0.1312, 0.05781, 0.06453, 0.216, 0.1034, 0.2631, 0.06279, 0.2833, 0.07241, 0.06939, 0.1069, 0.1175, 0.1677, 0.17, 0.2072, 0.9206, 0.1843, 0.9989, 0.3153, 0.2376, 0.1704, 0.0009149, 0.2044, 0.2352, 0.0847, 0.03012, 0.04126, 0.05721, 0.01666, 0.004383, 0.3594, 0.3237]): _vg.add([_i], _w, 'REPLACE')
_vg = ob_cube.vertex_groups.new(name='spine.005')
for _i, _w in zip([85, 87, 88, 89, 90, 91, 92, 93, 95, 97, 98, 99, 100, 101, 102, 103, 105, 106, 107, 108, 109, 110, 111, 112, 121, 122, 123, 124, 125, 127, 129, 130, 131, 132, 133, 134, 135, 136, 138, 140, 141, 142], [0.1589, 0.07897, 0.005121, 0.1809, 0.1852, 0.124, 0.09768, 0.06272, 0.008135, 0.02566, 0.1872, 0.07824, 0.1226, 0.1245, 0.06151, 0.004963, 0.04962, 0.2036, 0.07409, 0.08169, 0.1245, 0.0414, 0.05095, 0.05933, 0.1239, 0.1615, 0.06612, 0.07824, 0.04553, 0.05331, 0.06204, 0.08713, 0.07975, 0.1202, 0.1424, 0.1736, 0.1779, 0.2678, 0.1954, 0.3282, 0.2761, 0.1787]): _vg.add([_i], _w, 'REPLACE')
_vg = ob_cube.vertex_groups.new(name='spine.006')
for _i, _w in zip([5, 7, 40, 41, 84, 85, 86, 87, 88, 89, 90, 91, 92, 93, 94, 95, 96, 97, 98, 99, 100, 101, 102, 103, 104, 105, 106, 107, 108, 109, 110, 111, 112, 113, 114, 115, 116, 117, 118, 119, 120, 121, 122, 123, 124, 125, 126, 127, 128, 129, 130, 131, 132, 133, 134, 135, 136, 137, 138, 140, 141, 142], [0.0534, 0.02806, 0.03147, 0.03285, 0.0182, 0.3894, 0.6159, 0.4207, 0.2279, 0.7766, 0.8554, 0.8847, 0.9212, 0.9426, 0.9801, 0.9723, 1.0, 0.2819, 0.7908, 0.4688, 0.4573, 0.8849, 0.9433, 0.9734, 0.9823, 0.3511, 0.8188, 0.543, 0.5543, 0.8868, 0.8361, 0.7325, 0.9448, 0.8984, 0.8843, 0.9488, 0.9572, 0.9754, 0.9752, 0.978, 0.9856, 0.8847, 0.867, 0.9408, 0.9345, 0.7703, 0.8902, 0.7191, 0.9335, 0.6983, 0.9264, 0.9291, 0.8905, 0.8807, 0.8271, 0.8247, 0.7913, 0.07323, 0.8091, 0.6831, 0.7609, 0.8238]): _vg.add([_i], _w, 'REPLACE')
_vg = ob_cube.vertex_groups.new(name='shoulder.L')
for _i, _w in zip([0, 2, 5, 7, 8, 9, 10, 11, 12, 13, 15, 16, 17, 40, 41, 42, 43, 44, 45, 46, 47, 65, 66, 67, 68, 81, 82, 83, 84, 143, 144, 146, 147, 148, 150, 151, 152, 153, 154, 155, 156, 157, 158, 159, 160, 161, 162, 163, 165, 166, 167, 169, 170, 172, 173, 200, 201, 204, 205], [0.7892, 0.8739, 0.08324, 0.01614, 0.8457, 0.8206, 0.04836, 0.08444, 0.0789, 0.09592, 0.009216, 0.01077, 0.01947, 0.06518, 0.1891, 0.5699, 0.6286, 0.4153, 0.4025, 0.8574, 0.4316, 0.6094, 0.05255, 0.6151, 0.05249, 0.694, 0.935, 0.1026, 0.3027, 0.3242, 0.3617, 0.05315, 0.1736, 0.1989, 0.034, 0.4334, 0.5176, 0.9043, 0.8401, 0.5714, 0.5197, 0.06244, 0.1322, 0.1572, 0.08921, 0.06212, 0.09805, 0.03682, 0.8884, 1.012, 0.06392, 0.1349, 0.129, 0.06087, 0.05874, 0.001467, 0.007804, 0.01973, 0.03321]): _vg.add([_i], _w, 'REPLACE')
_vg = ob_cube.vertex_groups.new(name='upper_arm.L')
for _i, _w in zip([0, 2, 8, 9, 43, 44, 45, 46, 47, 48, 57, 58, 59, 60, 65, 66, 67, 68, 81, 82, 151, 152, 155, 156, 168, 169, 170, 171, 172, 173, 174, 175, 176, 177, 178, 179, 180, 192, 193, 194, 195, 196, 197, 198, 199], [0.1208, 0.1091, 0.02995, 0.09931, 0.0232, 0.5422, 0.5862, 0.08376, 0.53, 0.9708, 0.8694, 0.4587, 0.7241, 0.6641, 0.3845, 0.9439, 0.3797, 0.9455, 0.07121, 0.04821, 0.04176, 0.0614, 0.05473, 0.02353, 0.9804, 0.8489, 0.8569, 0.9734, 0.9042, 0.9114, 0.9833, 0.97, 0.03154, 0.02936, 0.09221, 0.04361, 0.02417, 0.842, 0.8862, 0.9741, 0.9004, 0.2113, 0.225, 0.8022, 0.3262]): _vg.add([_i], _w, 'REPLACE')
_vg = ob_cube.vertex_groups.new(name='forearm.L')
for _i, _w in zip([48, 49, 50, 51, 52, 57, 58, 59, 60, 61, 62, 63, 64, 69, 70, 71, 72, 73, 74, 75, 76, 172, 173, 176, 177, 178, 179, 180, 181, 182, 183, 192, 193, 195, 196, 197, 198, 199], [0.003093, 0.8288, 0.2551, 0.8235, 0.2678, 0.1281, 0.5395, 0.2695, 0.3294, 0.8338, 0.8953, 0.8333, 0.9005, 0.05713, 0.1035, 0.1073, 0.08183, 0.7263, 0.7208, 0.051, 0.03847, 0.01975, 0.009694, 0.9502, 0.9545, 0.8987, 0.9469, 0.9416, 0.966, 0.9611, 0.9711, 0.1456, 0.09751, 0.09682, 0.7865, 0.7721, 0.1956, 0.6703]): _vg.add([_i], _w, 'REPLACE')
_vg = ob_cube.vertex_groups.new(name='hand.L')
for _i, _w in zip([49, 50, 51, 52, 53, 54, 55, 56, 61, 62, 63, 64, 69, 70, 71, 72, 73, 74, 75, 76], [0.1312, 0.06764, 0.1366, 0.08988, 0.983, 0.9715, 0.9812, 0.9719, 0.02623, 0.07957, 0.01814, 0.07652, 0.1955, 0.8743, 0.8708, 0.2427, 0.05793, 0.06669, 0.738, 0.7297]): _vg.add([_i], _w, 'REPLACE')
_vg = ob_cube.vertex_groups.new(name='hand.Lmain')
for _i, _w in zip([49, 50, 51, 52, 61, 63, 69, 72, 73, 74, 75, 76, 77, 78, 79, 80], [0.0158, 0.6109, 0.01793, 0.6178, 0.1042, 0.1052, 0.6577, 0.6513, 0.1854, 0.1923, 0.1881, 0.1796, 0.9905, 0.9603, 0.9671, 0.9785]): _vg.add([_i], _w, 'REPLACE')
_vg = ob_cube.vertex_groups.new(name='shoulder.R')
_vg = ob_cube.vertex_groups.new(name='upper_arm.R')
_vg = ob_cube.vertex_groups.new(name='forearm.R')
_vg = ob_cube.vertex_groups.new(name='hand.R')
_vg = ob_cube.vertex_groups.new(name='hand.Rmain')
_vg = ob_cube.vertex_groups.new(name='thigh.L')
for _i, _w in zip([1, 3, 4, 6, 12, 13, 14, 15, 16, 17, 18, 19, 20, 21, 22, 35, 36, 37, 38, 39, 143, 144, 147, 148, 184, 185, 186, 187, 188, 189, 190, 191, 200, 201, 202, 203, 204, 205, 206, 207, 208, 209, 210, 211, 212, 213, 214, 215, 218, 219, 220, 221, 222, 223, 224, 225, 226, 227, 232, 233, 234, 235, 236, 237], [0.6918, 0.6471, 0.2409, 0.239, 0.1073, 0.0992, 0.02749, 0.01057, 0.3043, 0.2938, 0.1331, 0.101, 0.8832, 0.9473, 0.8833, 0.2677, 0.07126, 0.07145, 0.2705, 0.9353, 0.007797, 0.004217, 0.05272, 0.04829, 0.1045, 0.7357, 0.111, 0.7812, 0.04579, 0.04815, 0.08627, 0.08342, 0.3567, 0.3489, 0.1582, 0.1175, 0.2678, 0.2534, 0.1141, 0.08518, 0.3846, 0.5455, 0.9286, 0.9497, 0.2538, 0.2607, 0.2508, 0.1629, 0.07157, 0.07694, 0.8119, 0.819, 0.9414, 0.9293, 0.06623, 0.06988, 0.6266, 0.3592, 0.04174, 0.0462, 0.01265, 0.01549, 0.206, 0.301]): _vg.add([_i], _w, 'REPLACE')
_vg = ob_cube.vertex_groups.new(name='shin.L')
for _i, _w in zip([22, 23, 24, 25, 26, 27, 28, 29, 30, 35, 36, 37, 38, 39, 184, 185, 186, 187, 188, 189, 190, 191, 212, 213, 216, 217, 218, 219, 220, 221, 222, 223, 224, 225, 228, 229, 230, 231, 232, 233, 234, 235], [0.01536, 0.04909, 0.0419, 0.5405, 0.5436, 0.832, 0.8423, 0.1189, 0.131, 0.6831, 0.9178, 0.9114, 0.6802, 0.01569, 0.8881, 0.2442, 0.8771, 0.2056, 0.9362, 0.9275, 0.7733, 0.7884, 0.7056, 0.6966, 0.06294, 0.09596, 0.8128, 0.8002, 0.1745, 0.169, 0.00743, 0.007914, 0.9277, 0.9226, 0.8867, 0.8911, 0.5244, 0.5278, 0.945, 0.9411, 0.956, 0.9528]): _vg.add([_i], _w, 'REPLACE')
_vg = ob_cube.vertex_groups.new(name='foot.L')
for _i, _w in zip([23, 24, 25, 26, 27, 28, 29, 30, 31, 32, 33, 34, 35, 38, 190, 191, 212, 213, 216, 217, 218, 219, 228, 229, 230, 231], [0.8865, 0.8982, 0.4532, 0.4494, 0.1585, 0.148, 0.8393, 0.8262, 0.1826, 0.2187, 0.1979, 0.2137, 0.03924, 0.0427, 0.1344, 0.1224, 0.02487, 0.02975, 0.8977, 0.8511, 0.1106, 0.1171, 0.1074, 0.103, 0.471, 0.4668]): _vg.add([_i], _w, 'REPLACE')
_vg = ob_cube.vertex_groups.new(name='toe.L')
for _i, _w in zip([23, 24, 29, 30, 31, 32, 33, 34, 216, 217], [0.06271, 0.05461, 0.01841, 0.01838, 0.8045, 0.7646, 0.7842, 0.7673, 0.01905, 0.04109]): _vg.add([_i], _w, 'REPLACE')
_vg = ob_cube.vertex_groups.new(name='thigh.R')
_vg = ob_cube.vertex_groups.new(name='shin.R')
_vg = ob_cube.vertex_groups.new(name='foot.R')
_vg = ob_cube.vertex_groups.new(name='toe.R')
_vg = ob_cube.vertex_groups.new(name='forearm.L.001')
for _i, _w in zip([49, 50, 51, 52, 61, 63, 69, 72, 73, 74, 75, 76, 77, 78, 79, 80], [0.0267, 0.6766, 0.02583, 0.6414, 0.122, 0.1295, 0.7472, 0.6751, 0.2141, 0.2097, 0.2108, 0.226, 0.9786, 0.9672, 0.9811, 0.9884]): _vg.add([_i], _w, 'REPLACE')
_vg = ob_cube.vertex_groups.new(name='forearm.R.001')
_m = ob_cube.modifiers.new('Mirror', 'MIRROR')
_m.use_clip = True
_m = ob_cube.modifiers.new('Armature', 'ARMATURE')
_m.object = ob_metarig
ob_metarig.location = (0.0, 0.0, 0.0)
ob_metarig.show_in_front = True
ob_metarig.lineart.crease_threshold = 0.0

# ---- collection membership
col_collection.objects.link(ob_cube)
col_collection.objects.link(ob_metarig)

# ---- scene / render settings (as saved in the file)
scene.frame_start = 1; scene.frame_end = 40; scene.frame_set(32)
scene.render.engine = 'BLENDER_EEVEE_NEXT'
scene.cycles.use_denoising = False
scene.cycles.samples = 128
scene.cycles.sampling_pattern = 'TABULATED_SOBOL'
scene.cycles.use_adaptive_sampling = False
scene.cycles.use_light_tree = False
scene.view_settings.view_transform = 'Filmic'
bpy.context.view_layer.update()

# ---- added for rendering (the .blend has no active camera and no usable light): camera, sun
cam_auto = bpy.data.cameras.new('AutoCamera')
cam_auto.lens = 50.0
cam_auto.sensor_width = 36.0
cam_auto.clip_end = 1000.0
ob_auto_camera = bpy.data.objects.new('AutoCamera', cam_auto)
scene.collection.objects.link(ob_auto_camera)
ob_auto_camera.location = (5.52355, -6.71665, 7.1075)
ob_auto_camera.rotation_euler = (1.09748, -7.21219e-08, 0.694738)
scene.camera = ob_auto_camera
light_auto_sun = bpy.data.lights.new('AutoSun', 'SUN')
light_auto_sun.energy = 3.0
light_auto_sun.angle = 0.0523599
ob_auto_sun = bpy.data.objects.new('AutoSun', light_auto_sun)
scene.collection.objects.link(ob_auto_sun)
ob_auto_sun.rotation_euler = (0.872665, 0.174533, 0.523599)
bpy.context.view_layer.update()

